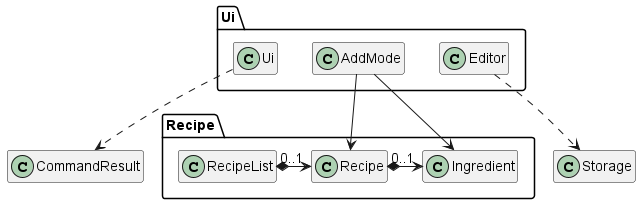

The diagram above was rendered by PlantUML. Its source (embedded in the PNG):
@startuml
hide class fields
hide class methods

package Recipe {
class RecipeList
class Recipe
class Ingredient
}

package Ui {
class Ui
class AddMode
class Editor
}

class Storage

Ui ..> CommandResult

AddMode --> Recipe
AddMode --> Ingredient
RecipeList "0..1" *-right-> Recipe
Recipe "0..1" *-right-> Ingredient
Editor .down-> Storage

@enduml